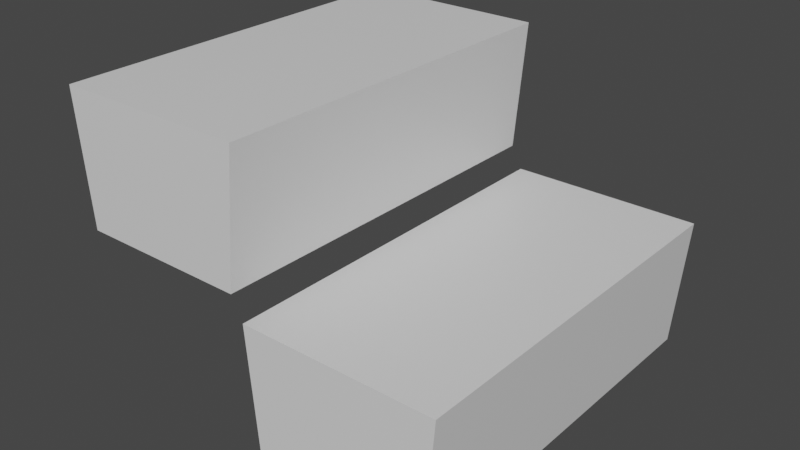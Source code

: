 # Source: stairs_1x1.blend  (saved by Blender 2.90.8; exported with 4.5.12 LTS)
import bpy
from mathutils import Matrix  # noqa: F401  (used for matrix-valued properties, if any)

bpy.ops.wm.read_factory_settings(use_empty=True)
scene = bpy.context.scene
scene.name = 'Scene'

# ---- collections
col_collection = bpy.data.collections.new('Collection'); scene.collection.children.link(col_collection)

# ---- materials (node trees are filled in below, after node groups)
mat_material = bpy.data.materials.new('Material')
mat_material.alpha_threshold = 0.0
mat_material.use_transparent_shadow = False
mat_material.line_color = (0.0, 0.0, 0.0, 1.0)

# ---- material node trees
mat_material.use_nodes = True; mat_material.node_tree.nodes.clear()
_N = mat_material.node_tree.nodes; _L = mat_material.node_tree.links
n0 = _N.new('ShaderNodeOutputMaterial'); n0.name = 'Material Output'; n0.location = (300, 300)
n1 = _N.new('ShaderNodeBsdfPrincipled'); n1.name = 'Principled BSDF'; n1.location = (10, 300)
n1.distribution = 'GGX'
n1.subsurface_method = 'BURLEY'
n1.inputs[2].default_value = 0.4
n1.inputs[3].default_value = 1.45
n1.inputs[27].default_value = (0.0, 0.0, 0.0, 1.0)
n1.inputs[28].default_value = 1.0
_L.new(n1.outputs[0], n0.inputs[0])
n0.is_active_output = True

# ---- world
world_world = bpy.data.worlds.new('World'); scene.world = world_world
world_world.use_nodes = True; world_world.node_tree.nodes.clear()
_N = world_world.node_tree.nodes; _L = world_world.node_tree.links
n0 = _N.new('ShaderNodeOutputWorld'); n0.name = 'World Output'; n0.location = (300, 300)
n1 = _N.new('ShaderNodeBackground'); n1.name = 'Background'; n1.location = (10, 300)
n1.inputs[0].default_value = (0.05088, 0.05088, 0.05088, 1.0)
_L.new(n1.outputs[0], n0.inputs[0])
n0.is_active_output = True
world_world.color = (0.05088, 0.05088, 0.05088)
world_world.use_sun_shadow = False
world_world.sun_shadow_jitter_overblur = 0.0

# ---- meshes
me_stairs_1x1 = bpy.data.meshes.new('stairs_1x1')
me_stairs_1x1.from_pydata([(-0.01, -0.168, 0.152), (-0.01, 0.168, 0.152), (-0.168, -0.168, 0.2663), (-0.168, 0.168, 0.2663), (-0.158, -0.168, 0.152), (-0.158, 0.168, 0.152), (0.01, 0.168, 0.018), (0.01, -0.168, 0.018), (0.0, 0.168, 0.1323), (0.0, -0.168, 0.1323), (0.158, 0.168, 0.018), (0.158, -0.168, 0.018), (0.168, -0.168, 0.1323), (0.168, 0.168, 0.1323), (0.0, -0.168, 0.2663), (0.0, 0.168, 0.2663)], [], [(5, 4, 2, 3), (4, 0, 14, 2), (2, 14, 15, 3), (1, 15, 14, 0), (3, 15, 1, 5), (5, 1, 0, 4), (8, 13, 10, 6), (7, 11, 12, 9), (9, 12, 13, 8), (10, 13, 12, 11), (6, 7, 9, 8), (6, 10, 11, 7)])
me_stairs_1x1.polygons.foreach_set('use_smooth', [True] * 12)
_uv = me_stairs_1x1.uv_layers.new(name='UVMap')
_uv.uv.foreach_set('vector', [0.00106, 0.6628, -0.3742, 0.6628, -0.3742, 0.6628, 0.00106, 0.6628, -0.3742, 0.6628, -0.3742, 0.6628, -0.3742, 0.6628, -0.3742, 0.6628, -0.3742, 0.6628, -0.3742, 0.6628, 0.00106, 0.6628, 0.00106, 0.6628, 0.00106, 0.6628, 0.00106, 0.6628, -0.3742, 0.6628, -0.3742, 0.6628, 0.00106, 0.6628, 0.00106, 0.6628, 0.00106, 0.6628, 0.00106, 0.6628, 0.00106, 0.6628, 0.00106, 0.6628, -0.3742, 0.6628, -0.3742, 0.6628, 0.00106, 0.6628, 0.00106, 0.6628, 0.00106, 0.6628, 0.00106, 0.6628, -0.3742, 0.6628, -0.3742, 0.6628, -0.3742, 0.6628, -0.3742, 0.6628, -0.3742, 0.6628, -0.3742, 0.6628, 0.00106, 0.6628, 0.00106, 0.6628, 0.00106, 0.6628, 0.00106, 0.6628, -0.3742, 0.6628, -0.3742, 0.6628, 0.00106, 0.6628, -0.3742, 0.6628, -0.3742, 0.6628, 0.00106, 0.6628, 0.00106, 0.6628, 0.00106, 0.6628, -0.3742, 0.6628, -0.3742, 0.6628])
me_stairs_1x1.materials.append(mat_material)
me_stairs_1x1.use_remesh_preserve_volume = False
me_stairs_1x1.use_remesh_preserve_attributes = False
me_stairs_1x1.use_mirror_vertex_groups = False
me_stairs_1x1.update()

# ---- objects
ob_stairs_1x1 = bpy.data.objects.new('stairs_1x1', me_stairs_1x1)

# ---- transforms, parenting, visibility, modifiers, constraints
ob_stairs_1x1.location = (0.0, 0.0, 0.0)
ob_stairs_1x1.lock_rotations_4d = False
ob_stairs_1x1.empty_display_type = 'ARROWS'
ob_stairs_1x1.lineart.crease_threshold = 0.0
_m = ob_stairs_1x1.modifiers.new('EdgeSplit', 'EDGE_SPLIT')
_m.split_angle = 1.047

# ---- collection membership
col_collection.objects.link(ob_stairs_1x1)

# ---- scene / render settings (as saved in the file)
scene.frame_start = 1; scene.frame_end = 250; scene.frame_set(1)
scene.render.engine = 'BLENDER_EEVEE_NEXT'
scene.cycles.use_denoising = False
scene.cycles.samples = 128
scene.cycles.sampling_pattern = 'TABULATED_SOBOL'
scene.cycles.use_adaptive_sampling = False
scene.cycles.use_light_tree = False
scene.view_settings.view_transform = 'Filmic'
bpy.context.view_layer.update()

# ---- added for rendering (the .blend has no active camera and no usable light): camera, sun
cam_auto = bpy.data.cameras.new('AutoCamera')
cam_auto.lens = 50.0
cam_auto.sensor_width = 36.0
cam_auto.clip_end = 1000.0
ob_auto_camera = bpy.data.objects.new('AutoCamera', cam_auto)
scene.collection.objects.link(ob_auto_camera)
ob_auto_camera.location = (0.496049, -0.595259, 0.538989)
ob_auto_camera.rotation_euler = (1.09748, -7.21219e-08, 0.694738)
scene.camera = ob_auto_camera
light_auto_sun = bpy.data.lights.new('AutoSun', 'SUN')
light_auto_sun.energy = 3.0
light_auto_sun.angle = 0.0523599
ob_auto_sun = bpy.data.objects.new('AutoSun', light_auto_sun)
scene.collection.objects.link(ob_auto_sun)
ob_auto_sun.rotation_euler = (0.872665, 0.174533, 0.523599)
bpy.context.view_layer.update()
